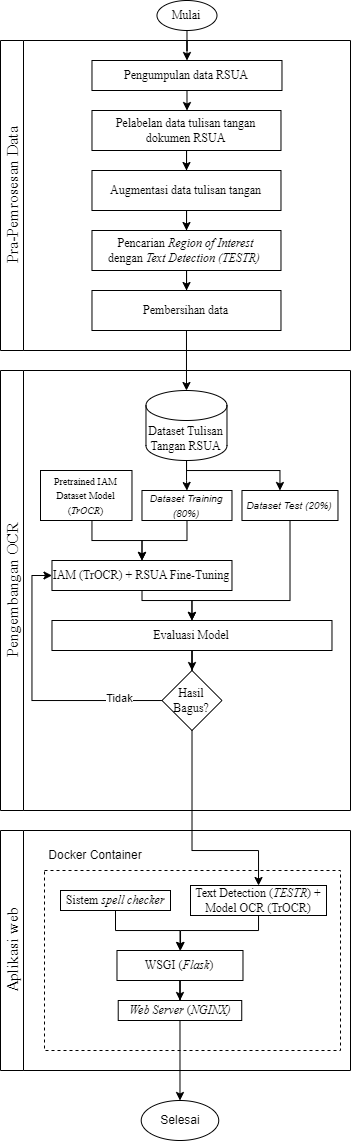

The diagram above was exported from draw.io. Its source (the exported page's mxGraphModel, read from the mxfile embedded in the PNG):
<mxGraphModel dx="819" dy="455" grid="0" gridSize="10" guides="1" tooltips="1" connect="1" arrows="1" fold="1" page="1" pageScale="1" pageWidth="827" pageHeight="1169" math="0" shadow="0">
  <root>
    <mxCell id="WIyWlLk6GJQsqaUBKTNV-0" />
    <mxCell id="WIyWlLk6GJQsqaUBKTNV-1" parent="WIyWlLk6GJQsqaUBKTNV-0" />
    <mxCell id="13UbmTAhKSCURLd1F4dl-21" style="edgeStyle=orthogonalEdgeStyle;rounded=0;orthogonalLoop=1;jettySize=auto;html=1;" parent="WIyWlLk6GJQsqaUBKTNV-1" source="13UbmTAhKSCURLd1F4dl-0" target="13UbmTAhKSCURLd1F4dl-1" edge="1">
      <mxGeometry relative="1" as="geometry" />
    </mxCell>
    <mxCell id="13UbmTAhKSCURLd1F4dl-0" value="&lt;font face=&quot;Times New Roman&quot;&gt;Mulai&lt;/font&gt;" style="ellipse;whiteSpace=wrap;html=1;" parent="WIyWlLk6GJQsqaUBKTNV-1" vertex="1">
      <mxGeometry x="406.48" y="10" width="60" height="30" as="geometry" />
    </mxCell>
    <mxCell id="13UbmTAhKSCURLd1F4dl-11" value="&lt;span id=&quot;docs-internal-guid-a24c938d-7fff-36d7-f1bd-a32cb82be49f&quot; style=&quot;font-weight:normal;&quot;&gt;&lt;span style=&quot;font-size: 12pt; font-family: &amp;quot;Times New Roman&amp;quot;, serif; background-color: transparent; font-variant-numeric: normal; font-variant-east-asian: normal; font-variant-alternates: normal; font-variant-position: normal; vertical-align: baseline; white-space-collapse: preserve;&quot;&gt;Pra-Pemrosesan Data&lt;/span&gt;&lt;/span&gt;" style="swimlane;horizontal=0;whiteSpace=wrap;html=1;" parent="WIyWlLk6GJQsqaUBKTNV-1" vertex="1">
      <mxGeometry x="250" y="50" width="350" height="310" as="geometry" />
    </mxCell>
    <mxCell id="13UbmTAhKSCURLd1F4dl-4" style="edgeStyle=orthogonalEdgeStyle;rounded=0;orthogonalLoop=1;jettySize=auto;html=1;" parent="13UbmTAhKSCURLd1F4dl-11" source="13UbmTAhKSCURLd1F4dl-1" target="13UbmTAhKSCURLd1F4dl-3" edge="1">
      <mxGeometry relative="1" as="geometry" />
    </mxCell>
    <mxCell id="13UbmTAhKSCURLd1F4dl-1" value="&lt;font face=&quot;Times New Roman&quot;&gt;Pengumpulan data RSUA&lt;/font&gt;" style="rounded=0;whiteSpace=wrap;html=1;" parent="13UbmTAhKSCURLd1F4dl-11" vertex="1">
      <mxGeometry x="91.48" y="20" width="190" height="30" as="geometry" />
    </mxCell>
    <mxCell id="13UbmTAhKSCURLd1F4dl-6" style="edgeStyle=orthogonalEdgeStyle;rounded=0;orthogonalLoop=1;jettySize=auto;html=1;entryX=0.5;entryY=0;entryDx=0;entryDy=0;" parent="13UbmTAhKSCURLd1F4dl-11" source="13UbmTAhKSCURLd1F4dl-3" target="13UbmTAhKSCURLd1F4dl-5" edge="1">
      <mxGeometry relative="1" as="geometry" />
    </mxCell>
    <mxCell id="13UbmTAhKSCURLd1F4dl-3" value="&lt;font face=&quot;Times New Roman&quot;&gt;Pelabelan data tulisan tangan dokumen RSUA&lt;/font&gt;" style="rounded=0;whiteSpace=wrap;html=1;" parent="13UbmTAhKSCURLd1F4dl-11" vertex="1">
      <mxGeometry x="91.48" y="70" width="189" height="40" as="geometry" />
    </mxCell>
    <mxCell id="13UbmTAhKSCURLd1F4dl-8" style="edgeStyle=orthogonalEdgeStyle;rounded=0;orthogonalLoop=1;jettySize=auto;html=1;entryX=0.5;entryY=0;entryDx=0;entryDy=0;" parent="13UbmTAhKSCURLd1F4dl-11" source="13UbmTAhKSCURLd1F4dl-5" target="13UbmTAhKSCURLd1F4dl-7" edge="1">
      <mxGeometry relative="1" as="geometry" />
    </mxCell>
    <mxCell id="13UbmTAhKSCURLd1F4dl-5" value="&lt;font face=&quot;Times New Roman&quot;&gt;Augmentasi data tulisan tangan&lt;/font&gt;" style="rounded=0;whiteSpace=wrap;html=1;" parent="13UbmTAhKSCURLd1F4dl-11" vertex="1">
      <mxGeometry x="91.48" y="130" width="189" height="40" as="geometry" />
    </mxCell>
    <mxCell id="13UbmTAhKSCURLd1F4dl-10" style="edgeStyle=orthogonalEdgeStyle;rounded=0;orthogonalLoop=1;jettySize=auto;html=1;" parent="13UbmTAhKSCURLd1F4dl-11" source="13UbmTAhKSCURLd1F4dl-7" target="13UbmTAhKSCURLd1F4dl-9" edge="1">
      <mxGeometry relative="1" as="geometry" />
    </mxCell>
    <mxCell id="13UbmTAhKSCURLd1F4dl-7" value="&lt;font face=&quot;Times New Roman&quot;&gt;Pencarian &lt;i&gt;Region of Interest &lt;/i&gt;dengan&amp;nbsp;&lt;i&gt;Text Detection (TESTR)&lt;/i&gt;&amp;nbsp;&lt;/font&gt;" style="rounded=0;whiteSpace=wrap;html=1;" parent="13UbmTAhKSCURLd1F4dl-11" vertex="1">
      <mxGeometry x="91.48" y="190" width="189" height="40" as="geometry" />
    </mxCell>
    <mxCell id="13UbmTAhKSCURLd1F4dl-9" value="&lt;font face=&quot;Times New Roman&quot;&gt;Pembersihan data&lt;/font&gt;" style="rounded=0;whiteSpace=wrap;html=1;" parent="13UbmTAhKSCURLd1F4dl-11" vertex="1">
      <mxGeometry x="91.48" y="250" width="189" height="40" as="geometry" />
    </mxCell>
    <mxCell id="13UbmTAhKSCURLd1F4dl-12" value="&lt;span id=&quot;docs-internal-guid-a24c938d-7fff-36d7-f1bd-a32cb82be49f&quot; style=&quot;font-weight:normal;&quot;&gt;&lt;span style=&quot;font-size: 12pt; font-family: &amp;quot;Times New Roman&amp;quot;, serif; background-color: transparent; font-variant-numeric: normal; font-variant-east-asian: normal; font-variant-alternates: normal; font-variant-position: normal; vertical-align: baseline; white-space-collapse: preserve;&quot;&gt;Pengembangan OCR&lt;/span&gt;&lt;/span&gt;" style="swimlane;horizontal=0;whiteSpace=wrap;html=1;" parent="WIyWlLk6GJQsqaUBKTNV-1" vertex="1">
      <mxGeometry x="250" y="380" width="350" height="440" as="geometry" />
    </mxCell>
    <mxCell id="13UbmTAhKSCURLd1F4dl-25" style="edgeStyle=orthogonalEdgeStyle;rounded=0;orthogonalLoop=1;jettySize=auto;html=1;entryX=0.5;entryY=0;entryDx=0;entryDy=0;" parent="13UbmTAhKSCURLd1F4dl-12" source="13UbmTAhKSCURLd1F4dl-13" target="13UbmTAhKSCURLd1F4dl-23" edge="1">
      <mxGeometry relative="1" as="geometry">
        <Array as="points">
          <mxPoint x="186.48" y="170" />
          <mxPoint x="141.48" y="170" />
        </Array>
      </mxGeometry>
    </mxCell>
    <mxCell id="13UbmTAhKSCURLd1F4dl-13" value="&lt;i&gt;&lt;font style=&quot;font-size: 10px;&quot;&gt;Dataset Training (80%)&lt;/font&gt;&lt;/i&gt;" style="rounded=0;whiteSpace=wrap;html=1;" parent="13UbmTAhKSCURLd1F4dl-12" vertex="1">
      <mxGeometry x="141.48" y="120" width="90" height="30" as="geometry" />
    </mxCell>
    <mxCell id="13UbmTAhKSCURLd1F4dl-27" style="edgeStyle=orthogonalEdgeStyle;rounded=0;orthogonalLoop=1;jettySize=auto;html=1;" parent="13UbmTAhKSCURLd1F4dl-12" source="13UbmTAhKSCURLd1F4dl-14" target="13UbmTAhKSCURLd1F4dl-26" edge="1">
      <mxGeometry relative="1" as="geometry">
        <Array as="points">
          <mxPoint x="289.48" y="230" />
          <mxPoint x="191.48" y="230" />
        </Array>
      </mxGeometry>
    </mxCell>
    <mxCell id="13UbmTAhKSCURLd1F4dl-14" value="&lt;i&gt;&lt;font style=&quot;font-size: 10px;&quot;&gt;Dataset Test (20%)&lt;/font&gt;&lt;/i&gt;" style="rounded=0;whiteSpace=wrap;html=1;" parent="13UbmTAhKSCURLd1F4dl-12" vertex="1">
      <mxGeometry x="241.48" y="120" width="96" height="30" as="geometry" />
    </mxCell>
    <mxCell id="13UbmTAhKSCURLd1F4dl-17" style="edgeStyle=orthogonalEdgeStyle;rounded=0;orthogonalLoop=1;jettySize=auto;html=1;entryX=0.5;entryY=0;entryDx=0;entryDy=0;" parent="13UbmTAhKSCURLd1F4dl-12" source="13UbmTAhKSCURLd1F4dl-15" target="13UbmTAhKSCURLd1F4dl-13" edge="1">
      <mxGeometry relative="1" as="geometry" />
    </mxCell>
    <mxCell id="13UbmTAhKSCURLd1F4dl-18" style="edgeStyle=orthogonalEdgeStyle;rounded=0;orthogonalLoop=1;jettySize=auto;html=1;" parent="13UbmTAhKSCURLd1F4dl-12" source="13UbmTAhKSCURLd1F4dl-15" target="13UbmTAhKSCURLd1F4dl-14" edge="1">
      <mxGeometry relative="1" as="geometry">
        <Array as="points">
          <mxPoint x="186.48" y="100" />
          <mxPoint x="279.48" y="100" />
        </Array>
      </mxGeometry>
    </mxCell>
    <mxCell id="13UbmTAhKSCURLd1F4dl-15" value="&lt;font face=&quot;Times New Roman&quot;&gt;Dataset Tulisan Tangan RSUA&lt;/font&gt;" style="shape=cylinder3;whiteSpace=wrap;html=1;boundedLbl=1;backgroundOutline=1;size=15;" parent="13UbmTAhKSCURLd1F4dl-12" vertex="1">
      <mxGeometry x="145.48" y="20" width="81" height="70" as="geometry" />
    </mxCell>
    <mxCell id="13UbmTAhKSCURLd1F4dl-24" style="edgeStyle=orthogonalEdgeStyle;rounded=0;orthogonalLoop=1;jettySize=auto;html=1;entryX=0.5;entryY=0;entryDx=0;entryDy=0;" parent="13UbmTAhKSCURLd1F4dl-12" source="13UbmTAhKSCURLd1F4dl-19" target="13UbmTAhKSCURLd1F4dl-23" edge="1">
      <mxGeometry relative="1" as="geometry">
        <Array as="points">
          <mxPoint x="91.48" y="170" />
          <mxPoint x="141.48" y="170" />
        </Array>
      </mxGeometry>
    </mxCell>
    <mxCell id="13UbmTAhKSCURLd1F4dl-19" value="&lt;font style=&quot;font-size: 10px;&quot; face=&quot;Times New Roman&quot;&gt;Pretrained IAM Dataset Model (&lt;i&gt;TrOCR&lt;/i&gt;)&lt;/font&gt;" style="rounded=0;whiteSpace=wrap;html=1;" parent="13UbmTAhKSCURLd1F4dl-12" vertex="1">
      <mxGeometry x="40" y="100" width="91.48" height="50" as="geometry" />
    </mxCell>
    <mxCell id="13UbmTAhKSCURLd1F4dl-28" style="edgeStyle=orthogonalEdgeStyle;rounded=0;orthogonalLoop=1;jettySize=auto;html=1;" parent="13UbmTAhKSCURLd1F4dl-12" source="13UbmTAhKSCURLd1F4dl-23" target="13UbmTAhKSCURLd1F4dl-26" edge="1">
      <mxGeometry relative="1" as="geometry">
        <Array as="points">
          <mxPoint x="141.48" y="230" />
          <mxPoint x="191.48" y="230" />
        </Array>
      </mxGeometry>
    </mxCell>
    <mxCell id="13UbmTAhKSCURLd1F4dl-23" value="&lt;font face=&quot;Times New Roman&quot;&gt;IAM (TrOCR) + RSUA Fine-Tuning&lt;/font&gt;" style="rounded=0;whiteSpace=wrap;html=1;" parent="13UbmTAhKSCURLd1F4dl-12" vertex="1">
      <mxGeometry x="51.48" y="190" width="180" height="30" as="geometry" />
    </mxCell>
    <mxCell id="13UbmTAhKSCURLd1F4dl-32" style="edgeStyle=orthogonalEdgeStyle;rounded=0;orthogonalLoop=1;jettySize=auto;html=1;" parent="13UbmTAhKSCURLd1F4dl-12" source="13UbmTAhKSCURLd1F4dl-26" target="13UbmTAhKSCURLd1F4dl-31" edge="1">
      <mxGeometry relative="1" as="geometry" />
    </mxCell>
    <mxCell id="13UbmTAhKSCURLd1F4dl-26" value="&lt;font face=&quot;Times New Roman&quot;&gt;Evaluasi Model&lt;/font&gt;" style="rounded=0;whiteSpace=wrap;html=1;" parent="13UbmTAhKSCURLd1F4dl-12" vertex="1">
      <mxGeometry x="51.48" y="250" width="280" height="30" as="geometry" />
    </mxCell>
    <mxCell id="13UbmTAhKSCURLd1F4dl-33" style="edgeStyle=orthogonalEdgeStyle;rounded=0;orthogonalLoop=1;jettySize=auto;html=1;entryX=0;entryY=0.5;entryDx=0;entryDy=0;" parent="13UbmTAhKSCURLd1F4dl-12" source="13UbmTAhKSCURLd1F4dl-31" target="13UbmTAhKSCURLd1F4dl-23" edge="1">
      <mxGeometry relative="1" as="geometry">
        <Array as="points">
          <mxPoint x="31.48" y="330" />
          <mxPoint x="31.48" y="205" />
        </Array>
      </mxGeometry>
    </mxCell>
    <mxCell id="13UbmTAhKSCURLd1F4dl-57" value="Tidak" style="edgeLabel;html=1;align=center;verticalAlign=middle;resizable=0;points=[];" parent="13UbmTAhKSCURLd1F4dl-33" vertex="1" connectable="0">
      <mxGeometry x="-0.6868" y="-2" relative="1" as="geometry">
        <mxPoint as="offset" />
      </mxGeometry>
    </mxCell>
    <mxCell id="13UbmTAhKSCURLd1F4dl-31" value="&lt;font face=&quot;Times New Roman&quot;&gt;Hasil Bagus?&lt;/font&gt;" style="rhombus;whiteSpace=wrap;html=1;" parent="13UbmTAhKSCURLd1F4dl-12" vertex="1">
      <mxGeometry x="161.48" y="300" width="60" height="60" as="geometry" />
    </mxCell>
    <mxCell id="13UbmTAhKSCURLd1F4dl-22" style="edgeStyle=orthogonalEdgeStyle;rounded=0;orthogonalLoop=1;jettySize=auto;html=1;entryX=0.5;entryY=0;entryDx=0;entryDy=0;entryPerimeter=0;" parent="WIyWlLk6GJQsqaUBKTNV-1" source="13UbmTAhKSCURLd1F4dl-9" target="13UbmTAhKSCURLd1F4dl-15" edge="1">
      <mxGeometry relative="1" as="geometry" />
    </mxCell>
    <mxCell id="13UbmTAhKSCURLd1F4dl-104" value="&lt;font face=&quot;Times New Roman, serif&quot;&gt;&lt;span style=&quot;font-size: 16px; font-weight: 400; white-space-collapse: preserve;&quot;&gt;Aplikasi web&lt;/span&gt;&lt;/font&gt;" style="swimlane;horizontal=0;whiteSpace=wrap;html=1;" parent="WIyWlLk6GJQsqaUBKTNV-1" vertex="1">
      <mxGeometry x="250" y="840" width="350" height="240" as="geometry" />
    </mxCell>
    <mxCell id="13UbmTAhKSCURLd1F4dl-149" value="" style="rounded=0;whiteSpace=wrap;html=1;dashed=1;fillColor=none;" parent="13UbmTAhKSCURLd1F4dl-104" vertex="1">
      <mxGeometry x="44" y="40" width="296" height="180" as="geometry" />
    </mxCell>
    <mxCell id="13UbmTAhKSCURLd1F4dl-139" style="edgeStyle=orthogonalEdgeStyle;rounded=0;orthogonalLoop=1;jettySize=auto;html=1;" parent="13UbmTAhKSCURLd1F4dl-104" source="13UbmTAhKSCURLd1F4dl-140" target="13UbmTAhKSCURLd1F4dl-144" edge="1">
      <mxGeometry relative="1" as="geometry">
        <Array as="points">
          <mxPoint x="258" y="100" />
          <mxPoint x="180" y="100" />
        </Array>
      </mxGeometry>
    </mxCell>
    <mxCell id="13UbmTAhKSCURLd1F4dl-140" value="&lt;font face=&quot;Times New Roman&quot;&gt;Text Detection (&lt;i&gt;TESTR&lt;/i&gt;) + Model OCR (TrOCR)&lt;/font&gt;" style="rounded=0;whiteSpace=wrap;html=1;" parent="13UbmTAhKSCURLd1F4dl-104" vertex="1">
      <mxGeometry x="190" y="55" width="136" height="30" as="geometry" />
    </mxCell>
    <mxCell id="13UbmTAhKSCURLd1F4dl-141" style="edgeStyle=orthogonalEdgeStyle;rounded=0;orthogonalLoop=1;jettySize=auto;html=1;" parent="13UbmTAhKSCURLd1F4dl-104" source="13UbmTAhKSCURLd1F4dl-142" target="13UbmTAhKSCURLd1F4dl-144" edge="1">
      <mxGeometry relative="1" as="geometry" />
    </mxCell>
    <mxCell id="13UbmTAhKSCURLd1F4dl-142" value="&lt;font face=&quot;Times New Roman&quot;&gt;Sistem &lt;i&gt;spell checker&lt;/i&gt;&lt;/font&gt;" style="rounded=0;whiteSpace=wrap;html=1;" parent="13UbmTAhKSCURLd1F4dl-104" vertex="1">
      <mxGeometry x="60" y="60" width="110" height="20" as="geometry" />
    </mxCell>
    <mxCell id="13UbmTAhKSCURLd1F4dl-147" style="edgeStyle=orthogonalEdgeStyle;rounded=0;orthogonalLoop=1;jettySize=auto;html=1;entryX=0.5;entryY=0;entryDx=0;entryDy=0;" parent="13UbmTAhKSCURLd1F4dl-104" source="13UbmTAhKSCURLd1F4dl-144" target="13UbmTAhKSCURLd1F4dl-145" edge="1">
      <mxGeometry relative="1" as="geometry" />
    </mxCell>
    <mxCell id="13UbmTAhKSCURLd1F4dl-144" value="&lt;font face=&quot;Times New Roman&quot;&gt;WSGI (&lt;i&gt;Flask&lt;/i&gt;)&lt;/font&gt;" style="rounded=0;whiteSpace=wrap;html=1;" parent="13UbmTAhKSCURLd1F4dl-104" vertex="1">
      <mxGeometry x="116.48000000000002" y="120" width="126" height="30" as="geometry" />
    </mxCell>
    <mxCell id="13UbmTAhKSCURLd1F4dl-145" value="&lt;font face=&quot;Times New Roman&quot;&gt;&lt;i&gt;Web Server&lt;/i&gt; (&lt;i&gt;NGINX)&lt;/i&gt;&lt;/font&gt;" style="rounded=0;whiteSpace=wrap;html=1;" parent="13UbmTAhKSCURLd1F4dl-104" vertex="1">
      <mxGeometry x="117.72000000000003" y="170" width="123.52" height="20" as="geometry" />
    </mxCell>
    <mxCell id="13UbmTAhKSCURLd1F4dl-150" value="Docker Container" style="text;html=1;align=center;verticalAlign=middle;whiteSpace=wrap;rounded=0;" parent="13UbmTAhKSCURLd1F4dl-104" vertex="1">
      <mxGeometry x="40" y="10" width="110" height="30" as="geometry" />
    </mxCell>
    <mxCell id="13UbmTAhKSCURLd1F4dl-152" value="Selesai" style="ellipse;whiteSpace=wrap;html=1;" parent="WIyWlLk6GJQsqaUBKTNV-1" vertex="1">
      <mxGeometry x="390.72" y="1110" width="77.52" height="40" as="geometry" />
    </mxCell>
    <mxCell id="13UbmTAhKSCURLd1F4dl-153" style="edgeStyle=orthogonalEdgeStyle;rounded=0;orthogonalLoop=1;jettySize=auto;html=1;" parent="WIyWlLk6GJQsqaUBKTNV-1" source="13UbmTAhKSCURLd1F4dl-145" target="13UbmTAhKSCURLd1F4dl-152" edge="1">
      <mxGeometry relative="1" as="geometry" />
    </mxCell>
    <mxCell id="9R5PG7wHJIhxEuJ03F_G-0" style="edgeStyle=orthogonalEdgeStyle;rounded=0;orthogonalLoop=1;jettySize=auto;html=1;" edge="1" parent="WIyWlLk6GJQsqaUBKTNV-1" source="13UbmTAhKSCURLd1F4dl-31" target="13UbmTAhKSCURLd1F4dl-140">
      <mxGeometry relative="1" as="geometry">
        <Array as="points">
          <mxPoint x="442" y="860" />
          <mxPoint x="508" y="860" />
        </Array>
      </mxGeometry>
    </mxCell>
  </root>
</mxGraphModel>